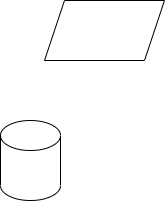

The diagram above was exported from draw.io. Its source (the exported page's mxGraphModel, read from the mxfile embedded in the PNG):
<mxGraphModel dx="1422" dy="772" grid="1" gridSize="10" guides="1" tooltips="1" connect="1" arrows="1" fold="1" page="1" pageScale="1" pageWidth="827" pageHeight="1169" math="0" shadow="0">
  <root>
    <mxCell id="0" />
    <mxCell id="1" parent="0" />
    <mxCell id="4yIGEcnNKbXEU_wHNVnc-1" value="" style="shape=cylinder3;whiteSpace=wrap;html=1;boundedLbl=1;backgroundOutline=1;size=15;" parent="1" vertex="1">
      <mxGeometry x="310" y="270" width="60" height="80" as="geometry" />
    </mxCell>
    <mxCell id="4yIGEcnNKbXEU_wHNVnc-2" value="" style="shape=parallelogram;perimeter=parallelogramPerimeter;whiteSpace=wrap;html=1;fixedSize=1;" parent="1" vertex="1">
      <mxGeometry x="354" y="150" width="120" height="60" as="geometry" />
    </mxCell>
  </root>
</mxGraphModel>